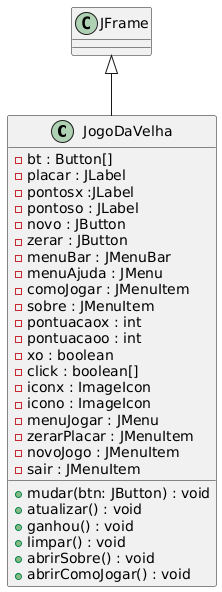

The diagram above was rendered by PlantUML. Its source (embedded in the PNG):
@startuml
class JogoDaVelha extends JFrame{
   -bt : Button[]  
   -placar : JLabel 
   -pontosx :JLabel
   -pontoso : JLabel
    -novo : JButton
    -zerar : JButton
    -menuBar : JMenuBar
    -menuAjuda : JMenu
    -comoJogar : JMenuItem
    -sobre : JMenuItem
    -pontuacaox : int
    -pontuacaoo : int
    -xo : boolean
    -click : boolean[]
    -iconx : ImageIcon
    -icono : ImageIcon
    -menuJogar : JMenu
    -zerarPlacar : JMenuItem
    -novoJogo : JMenuItem
    -sair : JMenuItem
    
  +mudar(btn: JButton) : void
  +atualizar() : void
  +ganhou() : void
  +limpar() : void
  +abrirSobre() : void 
  +abrirComoJogar() : void
}
@enduml